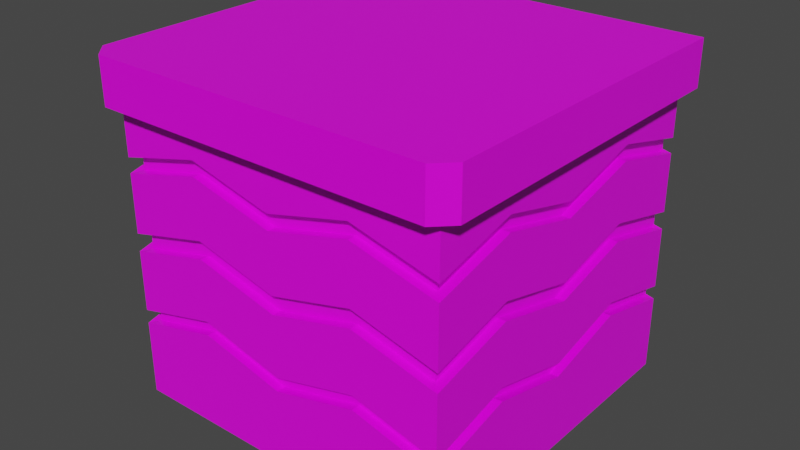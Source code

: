 # Source: grass_tile2.blend  (saved by Blender 4.2.66; exported with 4.5.12 LTS)
import bpy
from mathutils import Matrix  # noqa: F401  (used for matrix-valued properties, if any)

bpy.ops.wm.read_factory_settings(use_empty=True)
scene = bpy.context.scene
scene.name = 'Scene'

# ---- collections
col_collection = bpy.data.collections.new('Collection'); scene.collection.children.link(col_collection)

# ---- images (referenced by path relative to the original .blend; pixels are not part of the script)
import os
ASSET_DIR = os.environ.get("B2B_ASSET_DIR", "")  # directory of the original .blend (textures are referenced by path, not embedded)
HERE = os.path.dirname(os.path.abspath(__file__))  # packed textures are extracted next to this script under _unpacked/

def load_image(name, relpath, width, height, colorspace="sRGB"):
    """Load a texture the original file referenced (path relative to the .blend, or extracted next to this script)."""
    p = next((c for c in (os.path.join(HERE, relpath), os.path.join(ASSET_DIR, relpath)) if relpath and os.path.exists(c)), "")
    if p:
        img = bpy.data.images.load(p, check_existing=True)
        img.name = name
    else:  # same state as the original file: an image datablock whose file is absent (Cycles renders it pink)
        img = bpy.data.images.new(name, width, height)
        img.source = "FILE"
        img.filepath = "//" + (relpath or name)
    img.colorspace_settings.name = colorspace
    return img
img_carry_vault_tex_png = load_image('carry_vault_tex.png', 'carry_vault_tex.png', 1024, 1024, 'sRGB')

# ---- materials (node trees are filled in below, after node groups)
mat_carry_vault_material = bpy.data.materials.new('carry_vault_material')
mat_carry_vault_material.alpha_threshold = 0.0
mat_carry_vault_material.use_transparent_shadow = False
mat_carry_vault_material.line_color = (0.0, 0.0, 0.0, 1.0)

# ---- material node trees
mat_carry_vault_material.use_nodes = True; mat_carry_vault_material.node_tree.nodes.clear()
_N = mat_carry_vault_material.node_tree.nodes; _L = mat_carry_vault_material.node_tree.links
n0 = _N.new('ShaderNodeOutputMaterial'); n0.name = 'Material Output'; n0.location = (300, 300)
n1 = _N.new('ShaderNodeBsdfPrincipled'); n1.name = 'Principled BSDF'; n1.location = (10, 300)
n1.distribution = 'GGX'
n1.subsurface_method = 'RANDOM_WALK_SKIN'
n1.inputs[2].default_value = 0.4
n1.inputs[3].default_value = 1.45
n1.inputs[27].default_value = (0.0, 0.0, 0.0, 1.0)
n1.inputs[28].default_value = 1.0
n2 = _N.new('ShaderNodeTexImage'); n2.name = '画像テクスチャ'; n2.location = (-280, 280)
n2.image = img_carry_vault_tex_png
_L.new(n1.outputs[0], n0.inputs[0])
_L.new(n2.outputs[0], n1.inputs[0])
n0.is_active_output = True

# ---- world
world_world = bpy.data.worlds.new('World'); scene.world = world_world
world_world.use_nodes = True; world_world.node_tree.nodes.clear()
_N = world_world.node_tree.nodes; _L = world_world.node_tree.links
n0 = _N.new('ShaderNodeOutputWorld'); n0.name = 'World Output'; n0.location = (300, 300)
n1 = _N.new('ShaderNodeBackground'); n1.name = 'Background'; n1.location = (10, 300)
n1.inputs[0].default_value = (0.05088, 0.05088, 0.05088, 1.0)
_L.new(n1.outputs[0], n0.inputs[0])
n0.is_active_output = True
world_world.color = (0.05088, 0.05088, 0.05088)
world_world.use_sun_shadow = False
world_world.sun_shadow_jitter_overblur = 0.0

# ---- meshes
me_cube = bpy.data.meshes.new('Cube')
me_cube.from_pydata([(-3.515e-07, 0.5, -1.0), (-3.515e-07, 0.5, -0.1339), (-3.515e-07, 0.5, -0.3288), (-3.515e-07, 0.5, -0.555), (-3.515e-07, 0.5, -0.7775), (-3.515e-07, 0.5, -0.2839), (-3.515e-07, 0.5, -0.5023), (-3.515e-07, 0.5, -0.7365), (-0.5, 0.5, -1.0), (-0.5, 0.5, -0.1339), (-0.55, 0.5, 0.0), (-0.55, 0.5, -0.1339), (-0.5, 0.5, -0.3288), (-0.5, 0.5, -0.555), (-0.5, 0.5, -0.7775), (-0.25, 0.5, -1.0), (-0.25, 0.5, -0.1339), (-0.25, 0.5, -0.2662), (-0.25, 0.5, -0.4925), (-0.25, 0.5, -0.715), (-0.5, -4.025e-07, -1.0), (-0.5, 0.25, -1.0), (-0.5, 0.25, -0.1339), (-0.5, -4.025e-07, -0.1339), (-0.5, 0.25, -0.2662), (-0.5, -4.025e-07, -0.3288), (-0.5, 0.25, -0.4925), (-0.5, -4.025e-07, -0.555), (-0.5, 0.25, -0.715), (-0.5, -4.025e-07, -0.7775), (-0.5, 0.5, -0.2839), (-0.25, 0.5, -0.2214), (-0.5, 0.25, -0.2214), (-0.5, -4.025e-07, -0.2839), (-0.5, 0.5, -0.5023), (-0.25, 0.5, -0.4398), (-0.5, 0.25, -0.4398), (-0.5, -4.025e-07, -0.5023), (-0.5, 0.5, -0.7365), (-0.25, 0.5, -0.674), (-0.5, 0.25, -0.674), (-0.5, -4.025e-07, -0.7365), (-0.4746, 0.4748, -0.2777), (-0.4746, 0.4737, -0.3218), (-0.4746, 0.4748, -0.4954), (-0.4746, 0.4748, -0.5486), (-0.4746, 0.4742, -0.7294), (-0.4746, 0.4755, -0.7704), (-0.4746, 0.25, -0.2662), (-0.4746, -4.025e-07, -0.3288), (-0.4746, 0.25, -0.4925), (-0.4746, -4.025e-07, -0.555), (-0.4746, 0.25, -0.715), (-0.4746, -4.025e-07, -0.7775), (-0.4746, 0.25, -0.674), (-0.4746, -4.025e-07, -0.7365), (-0.4746, 0.25, -0.4398), (-0.4746, -4.025e-07, -0.5023), (-0.4746, 0.25, -0.2214), (-0.4746, -4.025e-07, -0.2839), (-3.515e-07, -0.5, -1.0), (-3.515e-07, -0.5, -0.1339), (-3.515e-07, -0.5, -0.3288), (-3.515e-07, -0.5, -0.555), (-3.515e-07, -0.5, -0.7775), (-3.515e-07, -0.5, -0.2839), (-3.515e-07, -0.5, -0.5023), (-3.515e-07, -0.5, -0.7365), (-3.515e-07, -0.4746, -0.3288), (-3.515e-07, -0.4746, -0.2839), (-3.515e-07, -0.4746, -0.555), (-3.515e-07, -0.4746, -0.7775), (-3.515e-07, -0.4746, -0.7365), (-3.515e-07, -0.4746, -0.5023), (-0.5, -0.5, -1.0), (-0.5, -0.5, -0.1339), (-0.5, -0.55, 0.0), (-0.5, -0.55, -0.1339), (-0.55, -0.5, 0.0), (-0.55, -0.5, -0.1339), (-0.5, -0.5, -0.3288), (-0.5, -0.5, -0.555), (-0.5, -0.5, -0.7775), (-0.25, -0.5, -1.0), (-0.25, -0.5, -0.1339), (-0.25, -0.5, -0.2662), (-0.25, -0.5, -0.4925), (-0.25, -0.5, -0.715), (-0.5, -0.25, -1.0), (-0.5, -0.25, -0.1339), (-0.5, -0.25, -0.2662), (-0.5, -0.25, -0.4925), (-0.5, -0.25, -0.715), (-0.5, -0.5, -0.2839), (-0.25, -0.5, -0.2214), (-0.5, -0.25, -0.2214), (-0.5, -0.5, -0.5023), (-0.25, -0.5, -0.4398), (-0.5, -0.25, -0.4398), (-0.5, -0.5, -0.7365), (-0.25, -0.5, -0.674), (-0.5, -0.25, -0.674), (-0.25, -0.4746, -0.2662), (-0.25, -0.4746, -0.2214), (-0.25, -0.4746, -0.4925), (-0.25, -0.4746, -0.715), (-0.25, -0.4746, -0.674), (-0.25, -0.4746, -0.4398), (-0.4746, -0.4748, -0.2777), (-0.4746, -0.4737, -0.3218), (-0.4746, -0.4748, -0.4954), (-0.4746, -0.4748, -0.5486), (-0.4746, -0.4742, -0.7294), (-0.4746, -0.4755, -0.7704), (-0.4746, -0.25, -0.2662), (-0.4746, -0.25, -0.4925), (-0.4746, -0.25, -0.715), (-0.4746, -0.25, -0.674), (-0.4746, -0.25, -0.4398), (-0.4746, -0.25, -0.2214), (-0.4741, 0.5, -0.3223), (-0.4741, 0.5, -0.5485), (-0.4741, 0.5, -0.771), (-0.4741, 0.5, -0.2775), (-0.4741, 0.5, -0.4959), (-0.4741, 0.5, -0.73), (0.5, 0.5, -1.0), (0.5, 0.5, -0.1339), (0.55, 0.5, 0.0), (0.55, 0.5, -0.1339), (0.5, 0.5, -0.3288), (0.5, 0.5, -0.555), (0.5, 0.5, -0.7775), (0.25, 0.5, -1.0), (0.25, 0.5, -0.1339), (0.25, 0.5, -0.2662), (0.25, 0.5, -0.4925), (0.25, 0.5, -0.715), (0.5, -4.025e-07, -1.0), (0.5, 0.25, -1.0), (0.5, 0.25, -0.1339), (0.5, -4.025e-07, -0.1339), (0.5, 0.25, -0.2662), (0.5, -4.025e-07, -0.3288), (0.5, 0.25, -0.4925), (0.5, -4.025e-07, -0.555), (0.5, 0.25, -0.715), (0.5, -4.025e-07, -0.7775), (0.5, 0.5, -0.2839), (0.25, 0.5, -0.2214), (0.5, 0.25, -0.2214), (0.5, -4.025e-07, -0.2839), (0.5, 0.5, -0.5023), (0.25, 0.5, -0.4398), (0.5, 0.25, -0.4398), (0.5, -4.025e-07, -0.5023), (0.5, 0.5, -0.7365), (0.25, 0.5, -0.674), (0.5, 0.25, -0.674), (0.5, -4.025e-07, -0.7365), (0.4746, 0.4748, -0.2777), (0.4746, 0.4737, -0.3218), (0.4746, 0.4748, -0.4954), (0.4746, 0.4748, -0.5486), (0.4746, 0.4742, -0.7294), (0.4746, 0.4755, -0.7704), (0.4746, 0.25, -0.2662), (0.4746, -4.025e-07, -0.3288), (0.4746, 0.25, -0.4925), (0.4746, -4.025e-07, -0.555), (0.4746, 0.25, -0.715), (0.4746, -4.025e-07, -0.7775), (0.4746, 0.25, -0.674), (0.4746, -4.025e-07, -0.7365), (0.4746, 0.25, -0.4398), (0.4746, -4.025e-07, -0.5023), (0.4746, 0.25, -0.2214), (0.4746, -4.025e-07, -0.2839), (0.5, -0.5, -1.0), (0.5, -0.5, -0.1339), (0.5, -0.55, 0.0), (0.5, -0.55, -0.1339), (0.55, -0.5, 0.0), (0.55, -0.5, -0.1339), (0.5, -0.5, -0.3288), (0.5, -0.5, -0.555), (0.5, -0.5, -0.7775), (0.25, -0.5, -1.0), (0.25, -0.5, -0.1339), (0.25, -0.5, -0.2662), (0.25, -0.5, -0.4925), (0.25, -0.5, -0.715), (0.5, -0.25, -1.0), (0.5, -0.25, -0.1339), (0.5, -0.25, -0.2662), (0.5, -0.25, -0.4925), (0.5, -0.25, -0.715), (0.5, -0.5, -0.2839), (0.25, -0.5, -0.2214), (0.5, -0.25, -0.2214), (0.5, -0.5, -0.5023), (0.25, -0.5, -0.4398), (0.5, -0.25, -0.4398), (0.5, -0.5, -0.7365), (0.25, -0.5, -0.674), (0.5, -0.25, -0.674), (0.25, -0.4746, -0.2662), (0.25, -0.4746, -0.2214), (0.25, -0.4746, -0.4925), (0.25, -0.4746, -0.715), (0.25, -0.4746, -0.674), (0.25, -0.4746, -0.4398), (0.4746, -0.4748, -0.2777), (0.4746, -0.4737, -0.3218), (0.4746, -0.4748, -0.4954), (0.4746, -0.4748, -0.5486), (0.4746, -0.4742, -0.7294), (0.4746, -0.4755, -0.7704), (0.4746, -0.25, -0.2662), (0.4746, -0.25, -0.4925), (0.4746, -0.25, -0.715), (0.4746, -0.25, -0.674), (0.4746, -0.25, -0.4398), (0.4746, -0.25, -0.2214), (0.4741, 0.5, -0.1339), (0.4741, 0.5, -0.3223), (0.4741, 0.5, -0.5485), (0.4741, 0.5, -0.771), (0.4741, 0.5, -1.0), (0.4741, 0.5, -0.2775), (0.4741, 0.5, -0.4959), (0.4741, 0.5, -0.73)], [], [(77, 76, 78, 79), (31, 123, 30, 9, 16), (35, 124, 34, 12, 120, 17), (39, 125, 38, 13, 121, 18), (0, 15, 19, 4), (7, 39, 18, 3), (6, 35, 17, 2), (5, 31, 16, 1), (8, 21, 28, 14), (21, 20, 29, 28), (38, 40, 26, 13), (40, 41, 27, 26), (34, 36, 24, 12), (36, 37, 25, 24), (30, 32, 22, 9), (32, 33, 23, 22), (17, 31, 5, 2), (38, 46, 54, 40), (26, 50, 45, 13), (36, 56, 57, 37), (48, 49, 59, 58), (43, 48, 58, 42), (50, 51, 57, 56), (45, 50, 56, 44), (52, 53, 55, 54), (47, 52, 54, 46), (34, 44, 56, 36), (27, 51, 50, 26), (28, 52, 47, 14), (32, 58, 59, 33), (29, 53, 52, 28), (30, 42, 58, 32), (24, 48, 43, 12), (25, 49, 48, 24), (40, 54, 55, 41), (75, 179, 181, 77), (203, 204, 210, 216), (77, 181, 180, 76), (75, 77, 79), (94, 84, 75, 93), (97, 85, 80, 96), (100, 86, 81, 99), (60, 64, 87, 83), (67, 63, 86, 100), (66, 62, 85, 97), (65, 61, 84, 94), (74, 82, 92, 88), (88, 92, 29, 20), (99, 81, 91, 101), (101, 91, 27, 41), (96, 80, 90, 98), (98, 90, 25, 37), (11, 10, 128, 129), (93, 75, 89, 95), (95, 89, 23, 33), (83, 87, 82, 74), (65, 94, 103, 69), (99, 101, 117, 112), (91, 81, 111, 115), (98, 37, 57, 118), (66, 97, 107, 73), (67, 100, 106, 72), (113, 82, 87, 105), (87, 64, 71, 105), (68, 69, 103, 102), (104, 107, 110, 111), (102, 103, 108, 109), (80, 85, 102, 109), (85, 62, 68, 102), (70, 73, 107, 104), (94, 93, 108, 103), (71, 72, 106, 105), (81, 86, 104, 111), (112, 113, 105, 106), (86, 63, 70, 104), (114, 119, 59, 49), (109, 108, 119, 114), (115, 118, 57, 51), (111, 110, 118, 115), (116, 117, 55, 53), (113, 112, 117, 116), (96, 98, 118, 110), (27, 91, 115, 51), (92, 82, 113, 116), (95, 33, 59, 119), (29, 92, 116, 53), (93, 95, 119, 108), (90, 80, 109, 114), (25, 90, 114, 49), (101, 41, 55, 117), (96, 110, 107, 97), (18, 35, 6, 3), (19, 39, 7, 4), (120, 123, 31, 17), (121, 124, 35, 18), (122, 125, 39, 19), (12, 43, 120), (30, 123, 42), (43, 42, 123, 120), (34, 124, 44), (13, 45, 121), (45, 44, 124, 121), (14, 47, 122), (38, 125, 46), (47, 46, 125, 122), (181, 183, 182, 180), (229, 224, 127, 148), (230, 225, 130, 152), (231, 226, 131, 156), (228, 227, 132, 126), (0, 4, 137, 133), (7, 3, 136, 157), (6, 2, 135, 153), (5, 1, 134, 149), (126, 132, 146, 139), (139, 146, 147, 138), (156, 131, 144, 158), (158, 144, 145, 159), (152, 130, 142, 154), (154, 142, 143, 155), (148, 127, 140, 150), (150, 140, 141, 151), (135, 2, 5, 149), (156, 158, 172, 164), (144, 131, 163, 168), (154, 155, 175, 174), (166, 176, 177, 167), (161, 160, 176, 166), (168, 174, 175, 169), (163, 162, 174, 168), (170, 172, 173, 171), (165, 164, 172, 170), (152, 154, 174, 162), (145, 144, 168, 169), (146, 132, 165, 170), (150, 151, 177, 176), (147, 146, 170, 171), (148, 150, 176, 160), (142, 130, 161, 166), (143, 142, 166, 167), (158, 159, 173, 172), (15, 8, 14, 122, 19), (11, 9, 75, 79), (129, 183, 179, 127), (179, 183, 181), (198, 197, 179, 188), (201, 200, 184, 189), (204, 203, 185, 190), (60, 187, 191, 64), (67, 204, 190, 63), (66, 201, 189, 62), (65, 198, 188, 61), (178, 192, 196, 186), (192, 138, 147, 196), (203, 205, 195, 185), (205, 159, 145, 195), (200, 202, 194, 184), (202, 155, 143, 194), (11, 79, 78, 10), (197, 199, 193, 179), (199, 151, 141, 193), (78, 182, 128, 10), (187, 178, 186, 191), (65, 69, 207, 198), (203, 216, 221, 205), (195, 219, 215, 185), (202, 222, 175, 155), (66, 73, 211, 201), (67, 72, 210, 204), (217, 209, 191, 186), (191, 209, 71, 64), (68, 206, 207, 69), (208, 215, 214, 211), (206, 213, 212, 207), (184, 213, 206, 189), (189, 206, 68, 62), (70, 208, 211, 73), (198, 207, 212, 197), (71, 209, 210, 72), (185, 215, 208, 190), (216, 210, 209, 217), (190, 208, 70, 63), (218, 167, 177, 223), (213, 218, 223, 212), (219, 169, 175, 222), (215, 219, 222, 214), (220, 171, 173, 221), (217, 220, 221, 216), (200, 214, 222, 202), (145, 169, 219, 195), (196, 220, 217, 186), (199, 223, 177, 151), (147, 171, 220, 196), (197, 212, 223, 199), (194, 218, 213, 184), (143, 167, 218, 194), (205, 221, 173, 159), (200, 201, 211, 214), (180, 182, 78, 76), (136, 3, 6, 153), (137, 4, 7, 157), (225, 135, 149, 229), (226, 136, 153, 230), (227, 137, 157, 231), (130, 225, 161), (148, 160, 229), (161, 225, 229, 160), (15, 0, 133, 228, 126, 139, 138, 192, 178, 187, 60, 83, 74, 88, 20, 21, 8), (133, 137, 227, 228), (157, 136, 226, 231), (153, 135, 225, 230), (149, 134, 224, 229), (152, 162, 230), (131, 226, 163), (163, 226, 230, 162), (132, 227, 165), (156, 164, 231), (165, 227, 231, 164), (129, 128, 182, 183), (99, 112, 106, 100)])
_uv = me_cube.uv_layers.new(name='UVMap')
_uv.uv.foreach_set('vector', [0.3083, 0.9623, 0.2715, 0.9758, 0.2722, 0.9763, 0.3091, 0.9631, 0.2678, 0.8942, 0.2675, 0.8926, 0.2676, 0.8923, 0.2684, 0.8927, 0.2684, 0.8942, 0.3012, 0.9075, 0.3005, 0.9091, 0.3004, 0.9093, 0.2998, 0.9084, 0.2998, 0.9083, 0.3001, 0.907, 0.2912, 0.8956, 0.2914, 0.8974, 0.2914, 0.8976, 0.2902, 0.8972, 0.2902, 0.897, 0.2899, 0.8957, 0.2966, 0.8977, 0.2983, 0.8975, 0.2989, 0.8995, 0.2967, 0.8994, 0.2912, 0.8936, 0.2912, 0.8956, 0.2899, 0.8957, 0.2899, 0.894, 0.302, 0.9058, 0.3012, 0.9075, 0.3001, 0.907, 0.3008, 0.9056, 0.2677, 0.896, 0.2678, 0.8942, 0.2684, 0.8942, 0.2687, 0.8958, 0.2996, 0.8971, 0.2997, 0.8959, 0.3017, 0.8963, 0.3005, 0.8982, 0.2997, 0.8959, 0.2997, 0.8942, 0.3015, 0.8941, 0.3017, 0.8963, 0.2914, 0.8976, 0.2897, 0.8989, 0.289, 0.8978, 0.2902, 0.8972, 0.2897, 0.8989, 0.288, 0.9001, 0.2875, 0.8987, 0.289, 0.8978, 0.3004, 0.9093, 0.2984, 0.9094, 0.2984, 0.9081, 0.2998, 0.9084, 0.2984, 0.9094, 0.2963, 0.9095, 0.2966, 0.9081, 0.2984, 0.9081, 0.2676, 0.8923, 0.2694, 0.8917, 0.2696, 0.8923, 0.2684, 0.8927, 0.2694, 0.8917, 0.271, 0.8908, 0.2713, 0.8919, 0.2696, 0.8923, 0.298, 0.8356, 0.2982, 0.8358, 0.2965, 0.8372, 0.2962, 0.837, 0.2768, 0.84, 0.2768, 0.8401, 0.2754, 0.8398, 0.2755, 0.8396, 0.2878, 0.8373, 0.2877, 0.8375, 0.2863, 0.8376, 0.2861, 0.8375, 0.2876, 0.8379, 0.2876, 0.8378, 0.2892, 0.8387, 0.2891, 0.8389, 0.2979, 0.8328, 0.2966, 0.8314, 0.2968, 0.8311, 0.2982, 0.8326, 0.2983, 0.8342, 0.2979, 0.8328, 0.2982, 0.8326, 0.2985, 0.8342, 0.2877, 0.8375, 0.2894, 0.8384, 0.2892, 0.8387, 0.2876, 0.8378, 0.2863, 0.8376, 0.2877, 0.8375, 0.2876, 0.8378, 0.2865, 0.8379, 0.2753, 0.84, 0.2736, 0.8388, 0.2738, 0.8386, 0.2754, 0.8398, 0.2769, 0.8404, 0.2753, 0.84, 0.2754, 0.8398, 0.2768, 0.8401, 0.2865, 0.838, 0.2865, 0.8379, 0.2876, 0.8378, 0.2876, 0.8379, 0.2895, 0.8383, 0.2894, 0.8384, 0.2877, 0.8375, 0.2878, 0.8373, 0.2752, 0.8402, 0.2753, 0.84, 0.2769, 0.8404, 0.2771, 0.8406, 0.2983, 0.8326, 0.2982, 0.8326, 0.2968, 0.8311, 0.297, 0.831, 0.2735, 0.839, 0.2736, 0.8388, 0.2753, 0.84, 0.2752, 0.8402, 0.2987, 0.8344, 0.2985, 0.8342, 0.2982, 0.8326, 0.2983, 0.8326, 0.2977, 0.8329, 0.2979, 0.8328, 0.2983, 0.8342, 0.2982, 0.8342, 0.2964, 0.8315, 0.2966, 0.8314, 0.2979, 0.8328, 0.2977, 0.8329, 0.2755, 0.8396, 0.2754, 0.8398, 0.2738, 0.8386, 0.274, 0.8385, 0.3083, 0.9631, 0.2919, 0.9631, 0.2919, 0.9623, 0.3083, 0.9623, 0.2776, 0.8321, 0.2756, 0.8328, 0.2755, 0.8327, 0.2775, 0.8318, 0.3083, 0.9623, 0.2919, 0.9623, 0.2719, 0.96, 0.2715, 0.9758, 0.3083, 0.9631, 0.3083, 0.9623, 0.3091, 0.9631, 0.2756, 0.8933, 0.2749, 0.8935, 0.2742, 0.8918, 0.275, 0.8909, 0.2925, 0.9061, 0.2936, 0.9061, 0.2936, 0.9074, 0.2926, 0.908, 0.2827, 0.8984, 0.2839, 0.8977, 0.2844, 0.8992, 0.2837, 0.9002, 0.2963, 0.8911, 0.2962, 0.8893, 0.2983, 0.8891, 0.2979, 0.8911, 0.2816, 0.8966, 0.283, 0.8962, 0.2839, 0.8977, 0.2827, 0.8984, 0.2923, 0.9043, 0.2936, 0.9044, 0.2936, 0.9061, 0.2925, 0.9061, 0.2764, 0.8954, 0.2752, 0.8955, 0.2749, 0.8935, 0.2756, 0.8933, 0.2993, 0.8913, 0.3001, 0.8902, 0.3015, 0.8919, 0.2995, 0.8926, 0.2995, 0.8926, 0.3015, 0.8919, 0.3015, 0.8941, 0.2997, 0.8942, 0.2837, 0.9002, 0.2844, 0.8992, 0.2858, 0.8988, 0.2859, 0.9002, 0.2859, 0.9002, 0.2858, 0.8988, 0.2875, 0.8987, 0.288, 0.9001, 0.2926, 0.908, 0.2936, 0.9074, 0.2949, 0.9075, 0.2945, 0.9087, 0.2945, 0.9087, 0.2949, 0.9075, 0.2966, 0.9081, 0.2963, 0.9095, 0.289, 0.9773, 0.287, 0.9763, 0.286, 0.9577, 0.2875, 0.9567, 0.275, 0.8909, 0.2742, 0.8918, 0.2729, 0.8916, 0.2729, 0.8909, 0.2729, 0.8909, 0.2729, 0.8916, 0.2713, 0.8919, 0.271, 0.8908, 0.2979, 0.8911, 0.2983, 0.8891, 0.3001, 0.8902, 0.2993, 0.8913, 0.2904, 0.8325, 0.2916, 0.8308, 0.2917, 0.8309, 0.2905, 0.8326, 0.2724, 0.836, 0.2726, 0.8373, 0.2725, 0.8373, 0.2722, 0.836, 0.2911, 0.8396, 0.2923, 0.8414, 0.2921, 0.8414, 0.2909, 0.8398, 0.2906, 0.8401, 0.2891, 0.8389, 0.2892, 0.8387, 0.2907, 0.84, 0.2908, 0.8443, 0.2914, 0.843, 0.2916, 0.843, 0.291, 0.8444, 0.274, 0.8339, 0.2729, 0.8348, 0.2728, 0.8348, 0.2739, 0.8337, 0.2719, 0.8359, 0.2717, 0.8359, 0.2725, 0.8345, 0.2726, 0.8346, 0.2725, 0.8345, 0.2736, 0.8334, 0.2737, 0.8335, 0.2726, 0.8346, 0.2907, 0.8328, 0.2905, 0.8326, 0.2917, 0.8309, 0.292, 0.8312, 0.2919, 0.8431, 0.2916, 0.843, 0.2916, 0.8415, 0.2921, 0.8414, 0.292, 0.8312, 0.2917, 0.8309, 0.2935, 0.8295, 0.2937, 0.8299, 0.2938, 0.8301, 0.2921, 0.8313, 0.292, 0.8312, 0.2937, 0.8299, 0.2921, 0.8313, 0.2909, 0.8329, 0.2907, 0.8328, 0.292, 0.8312, 0.2913, 0.8446, 0.291, 0.8444, 0.2916, 0.843, 0.2919, 0.8431, 0.2916, 0.8308, 0.2933, 0.8292, 0.2935, 0.8295, 0.2917, 0.8309, 0.2737, 0.8335, 0.2739, 0.8337, 0.2728, 0.8348, 0.2726, 0.8346, 0.2923, 0.8414, 0.292, 0.8431, 0.2919, 0.8431, 0.2921, 0.8414, 0.2722, 0.836, 0.2719, 0.8359, 0.2726, 0.8346, 0.2728, 0.8348, 0.292, 0.8431, 0.2914, 0.8447, 0.2913, 0.8446, 0.2919, 0.8431, 0.2953, 0.8301, 0.2954, 0.8298, 0.2968, 0.8311, 0.2966, 0.8314, 0.2937, 0.8299, 0.2935, 0.8295, 0.2954, 0.8298, 0.2953, 0.8301, 0.2909, 0.8398, 0.2907, 0.84, 0.2892, 0.8387, 0.2894, 0.8384, 0.2921, 0.8414, 0.2916, 0.8415, 0.2907, 0.84, 0.2909, 0.8398, 0.2723, 0.8375, 0.2725, 0.8373, 0.2738, 0.8386, 0.2736, 0.8388, 0.2719, 0.8359, 0.2722, 0.836, 0.2725, 0.8373, 0.2723, 0.8375, 0.2914, 0.8416, 0.2906, 0.8401, 0.2907, 0.84, 0.2916, 0.8415, 0.2895, 0.8383, 0.2911, 0.8396, 0.2909, 0.8398, 0.2894, 0.8384, 0.2722, 0.8376, 0.2717, 0.8359, 0.2719, 0.8359, 0.2723, 0.8375, 0.2955, 0.8296, 0.297, 0.831, 0.2968, 0.8311, 0.2954, 0.8298, 0.2735, 0.839, 0.2722, 0.8376, 0.2723, 0.8375, 0.2736, 0.8388, 0.2933, 0.8292, 0.2955, 0.8296, 0.2954, 0.8298, 0.2935, 0.8295, 0.2952, 0.8302, 0.2938, 0.8301, 0.2937, 0.8299, 0.2953, 0.8301, 0.2964, 0.8315, 0.2952, 0.8302, 0.2953, 0.8301, 0.2966, 0.8314, 0.2726, 0.8373, 0.274, 0.8385, 0.2738, 0.8386, 0.2725, 0.8373, 0.2914, 0.8416, 0.2916, 0.8415, 0.2916, 0.843, 0.2914, 0.843, 0.2848, 0.8388, 0.2851, 0.839, 0.2839, 0.8405, 0.2835, 0.8403, 0.2788, 0.84, 0.2787, 0.8397, 0.2805, 0.8389, 0.2807, 0.8392, 0.2981, 0.8344, 0.2985, 0.8344, 0.2982, 0.8358, 0.298, 0.8356, 0.2861, 0.8377, 0.2863, 0.8381, 0.2851, 0.839, 0.2848, 0.8388, 0.2771, 0.8404, 0.2771, 0.84, 0.2787, 0.8397, 0.2788, 0.84, 0.2982, 0.8342, 0.2983, 0.8342, 0.2981, 0.8344, 0.2987, 0.8344, 0.2985, 0.8344, 0.2985, 0.8342, 0.2983, 0.8342, 0.2985, 0.8342, 0.2985, 0.8344, 0.2981, 0.8344, 0.2865, 0.838, 0.2863, 0.8381, 0.2865, 0.8379, 0.2861, 0.8375, 0.2863, 0.8376, 0.2861, 0.8377, 0.2863, 0.8376, 0.2865, 0.8379, 0.2863, 0.8381, 0.2861, 0.8377, 0.2771, 0.8406, 0.2769, 0.8404, 0.2771, 0.8404, 0.2768, 0.84, 0.2771, 0.84, 0.2768, 0.8401, 0.2769, 0.8404, 0.2768, 0.8401, 0.2771, 0.84, 0.2771, 0.8404, 0.2919, 0.9623, 0.291, 0.9631, 0.2726, 0.959, 0.2719, 0.96, 0.2687, 0.8996, 0.2695, 0.8988, 0.2696, 0.8989, 0.2689, 0.8998, 0.302, 0.902, 0.3008, 0.9025, 0.3009, 0.9023, 0.302, 0.9018, 0.2894, 0.8903, 0.2886, 0.8912, 0.2885, 0.8911, 0.2892, 0.8902, 0.2937, 0.8975, 0.2929, 0.8987, 0.2928, 0.8986, 0.2936, 0.8974, 0.2966, 0.8977, 0.2967, 0.8994, 0.2945, 0.8997, 0.2949, 0.8977, 0.2912, 0.8936, 0.2899, 0.894, 0.289, 0.8925, 0.2901, 0.8919, 0.302, 0.9058, 0.3008, 0.9056, 0.3007, 0.9039, 0.3019, 0.9039, 0.2677, 0.896, 0.2687, 0.8958, 0.2691, 0.8975, 0.2685, 0.8976, 0.2936, 0.8974, 0.2928, 0.8986, 0.2914, 0.8969, 0.2933, 0.8962, 0.2933, 0.8962, 0.2914, 0.8969, 0.2914, 0.8946, 0.2932, 0.8945, 0.2892, 0.8902, 0.2885, 0.8911, 0.2871, 0.8911, 0.2872, 0.8898, 0.2872, 0.8898, 0.2871, 0.8911, 0.2854, 0.8912, 0.285, 0.8897, 0.302, 0.9018, 0.3009, 0.9023, 0.2995, 0.9018, 0.3001, 0.9005, 0.3001, 0.9005, 0.2995, 0.9018, 0.2978, 0.901, 0.2981, 0.8995, 0.2689, 0.8998, 0.2696, 0.8989, 0.2715, 0.8991, 0.2714, 0.8998, 0.2714, 0.8998, 0.2715, 0.8991, 0.2731, 0.8992, 0.2731, 0.8999, 0.2954, 0.8391, 0.2962, 0.837, 0.2965, 0.8372, 0.2956, 0.8393, 0.2824, 0.836, 0.2822, 0.8351, 0.2824, 0.835, 0.2825, 0.836, 0.2835, 0.8455, 0.2828, 0.8438, 0.2831, 0.8439, 0.2837, 0.8454, 0.2841, 0.8451, 0.2855, 0.8463, 0.2854, 0.8465, 0.284, 0.8452, 0.293, 0.8398, 0.2929, 0.84, 0.2914, 0.8388, 0.2917, 0.8386, 0.2941, 0.8398, 0.2942, 0.84, 0.2929, 0.84, 0.293, 0.8398, 0.2837, 0.8454, 0.284, 0.8452, 0.2854, 0.8465, 0.2851, 0.8468, 0.2831, 0.8439, 0.2834, 0.8439, 0.284, 0.8452, 0.2837, 0.8454, 0.2826, 0.8349, 0.2824, 0.835, 0.2811, 0.8337, 0.2813, 0.8334, 0.2827, 0.8361, 0.2825, 0.836, 0.2824, 0.835, 0.2826, 0.8349, 0.2835, 0.8439, 0.2841, 0.8451, 0.284, 0.8452, 0.2834, 0.8439, 0.285, 0.847, 0.2835, 0.8455, 0.2837, 0.8454, 0.2851, 0.8468, 0.2827, 0.8348, 0.2828, 0.8363, 0.2827, 0.8361, 0.2826, 0.8349, 0.2928, 0.8402, 0.2913, 0.839, 0.2914, 0.8388, 0.2929, 0.84, 0.2814, 0.8333, 0.2827, 0.8348, 0.2826, 0.8349, 0.2813, 0.8334, 0.2944, 0.8401, 0.2928, 0.8402, 0.2929, 0.84, 0.2942, 0.84, 0.2931, 0.8397, 0.2941, 0.8397, 0.2941, 0.8398, 0.293, 0.8398, 0.2918, 0.8385, 0.2931, 0.8397, 0.293, 0.8398, 0.2917, 0.8386, 0.2822, 0.8351, 0.2809, 0.8338, 0.2811, 0.8337, 0.2824, 0.835, 0.2983, 0.8975, 0.2996, 0.8971, 0.3005, 0.8982, 0.3004, 0.8983, 0.2989, 0.8995, 0.289, 0.9773, 0.2894, 0.9764, 0.3083, 0.9631, 0.3091, 0.9631, 0.2875, 0.9567, 0.291, 0.9631, 0.2919, 0.9631, 0.288, 0.9574, 0.2919, 0.9631, 0.291, 0.9631, 0.2919, 0.9623, 0.2759, 0.8976, 0.2756, 0.8998, 0.2748, 0.8992, 0.2752, 0.8975, 0.2928, 0.9025, 0.2934, 0.9002, 0.2944, 0.9012, 0.294, 0.9028, 0.2816, 0.8945, 0.2814, 0.8924, 0.2826, 0.8928, 0.283, 0.8944, 0.2963, 0.8911, 0.2946, 0.8912, 0.294, 0.8893, 0.2962, 0.8893, 0.2816, 0.8966, 0.2816, 0.8945, 0.283, 0.8944, 0.283, 0.8962, 0.2923, 0.9043, 0.2928, 0.9025, 0.294, 0.9028, 0.2936, 0.9044, 0.2764, 0.8954, 0.2759, 0.8976, 0.2752, 0.8975, 0.2752, 0.8955, 0.2933, 0.8916, 0.2932, 0.8929, 0.2911, 0.8924, 0.2924, 0.8906, 0.2932, 0.8929, 0.2932, 0.8945, 0.2914, 0.8946, 0.2911, 0.8924, 0.2814, 0.8924, 0.2831, 0.8909, 0.284, 0.8921, 0.2826, 0.8928, 0.2831, 0.8909, 0.285, 0.8897, 0.2854, 0.8912, 0.284, 0.8921, 0.2934, 0.9002, 0.2958, 0.8997, 0.296, 0.9012, 0.2944, 0.9012, 0.2958, 0.8997, 0.2981, 0.8995, 0.2978, 0.901, 0.296, 0.9012, 0.289, 0.9773, 0.3091, 0.9631, 0.2722, 0.9763, 0.287, 0.9763, 0.2756, 0.8998, 0.2741, 0.8996, 0.2741, 0.8992, 0.2748, 0.8992, 0.2741, 0.8996, 0.2731, 0.8999, 0.2731, 0.8992, 0.2741, 0.8992, 0.2722, 0.9763, 0.2726, 0.959, 0.286, 0.9577, 0.287, 0.9763, 0.2946, 0.8912, 0.2933, 0.8916, 0.2924, 0.8906, 0.294, 0.8893, 0.2904, 0.8325, 0.2905, 0.8326, 0.2896, 0.834, 0.2894, 0.8339, 0.2776, 0.8321, 0.2775, 0.8318, 0.2794, 0.8325, 0.2794, 0.8326, 0.2867, 0.8481, 0.2868, 0.8479, 0.2888, 0.8481, 0.289, 0.8484, 0.2869, 0.8474, 0.2869, 0.8476, 0.2854, 0.8465, 0.2855, 0.8463, 0.2908, 0.8443, 0.291, 0.8444, 0.2899, 0.8461, 0.2898, 0.846, 0.274, 0.8339, 0.2739, 0.8337, 0.2755, 0.8327, 0.2756, 0.8328, 0.2774, 0.8313, 0.2753, 0.8324, 0.2752, 0.8322, 0.2773, 0.831, 0.2752, 0.8322, 0.2753, 0.8324, 0.2737, 0.8335, 0.2736, 0.8334, 0.2907, 0.8328, 0.2898, 0.8341, 0.2896, 0.834, 0.2905, 0.8326, 0.2902, 0.8463, 0.2888, 0.8481, 0.2884, 0.8476, 0.2899, 0.8461, 0.2898, 0.8341, 0.2897, 0.8356, 0.2893, 0.8356, 0.2896, 0.834, 0.2899, 0.8355, 0.2897, 0.8356, 0.2898, 0.8341, 0.29, 0.8341, 0.29, 0.8341, 0.2898, 0.8341, 0.2907, 0.8328, 0.2909, 0.8329, 0.2913, 0.8446, 0.2902, 0.8463, 0.2899, 0.8461, 0.291, 0.8444, 0.2894, 0.8339, 0.2896, 0.834, 0.2893, 0.8356, 0.2891, 0.8355, 0.2737, 0.8335, 0.2753, 0.8324, 0.2755, 0.8327, 0.2739, 0.8337, 0.289, 0.8484, 0.2888, 0.8481, 0.2902, 0.8463, 0.2904, 0.8465, 0.2775, 0.8318, 0.2755, 0.8327, 0.2753, 0.8324, 0.2774, 0.8313, 0.2904, 0.8465, 0.2902, 0.8463, 0.2913, 0.8446, 0.2914, 0.8447, 0.2903, 0.8372, 0.2917, 0.8386, 0.2914, 0.8388, 0.2901, 0.8374, 0.2897, 0.8356, 0.2903, 0.8372, 0.2901, 0.8374, 0.2893, 0.8356, 0.2868, 0.8479, 0.2851, 0.8468, 0.2854, 0.8465, 0.2869, 0.8476, 0.2888, 0.8481, 0.2868, 0.8479, 0.2869, 0.8476, 0.2884, 0.8476, 0.2796, 0.8322, 0.2813, 0.8334, 0.2811, 0.8337, 0.2794, 0.8325, 0.2774, 0.8313, 0.2796, 0.8322, 0.2794, 0.8325, 0.2775, 0.8318, 0.2883, 0.8474, 0.2884, 0.8476, 0.2869, 0.8476, 0.2869, 0.8474, 0.285, 0.847, 0.2851, 0.8468, 0.2868, 0.8479, 0.2867, 0.8481, 0.2797, 0.832, 0.2796, 0.8322, 0.2774, 0.8313, 0.2773, 0.831, 0.2899, 0.8375, 0.2901, 0.8374, 0.2914, 0.8388, 0.2913, 0.839, 0.2814, 0.8333, 0.2813, 0.8334, 0.2796, 0.8322, 0.2797, 0.832, 0.2891, 0.8355, 0.2893, 0.8356, 0.2901, 0.8374, 0.2899, 0.8375, 0.2905, 0.8371, 0.2903, 0.8372, 0.2897, 0.8356, 0.2899, 0.8355, 0.2918, 0.8385, 0.2917, 0.8386, 0.2903, 0.8372, 0.2905, 0.8371, 0.2794, 0.8326, 0.2794, 0.8325, 0.2811, 0.8337, 0.2809, 0.8338, 0.2883, 0.8474, 0.2898, 0.846, 0.2899, 0.8461, 0.2884, 0.8476, 0.2719, 0.96, 0.2726, 0.959, 0.2722, 0.9763, 0.2715, 0.9758, 0.2833, 0.8423, 0.2835, 0.8403, 0.2839, 0.8405, 0.2836, 0.8424, 0.2818, 0.8375, 0.2807, 0.8392, 0.2805, 0.8389, 0.2816, 0.8374, 0.2942, 0.8396, 0.2954, 0.8391, 0.2956, 0.8393, 0.2943, 0.8399, 0.2831, 0.8437, 0.2833, 0.8423, 0.2836, 0.8424, 0.2835, 0.8437, 0.2826, 0.8363, 0.2818, 0.8375, 0.2816, 0.8374, 0.2823, 0.8362, 0.2941, 0.8397, 0.2942, 0.8396, 0.2941, 0.8398, 0.2944, 0.8401, 0.2942, 0.84, 0.2943, 0.8399, 0.2941, 0.8398, 0.2942, 0.8396, 0.2943, 0.8399, 0.2942, 0.84, 0.2983, 0.8975, 0.2966, 0.8977, 0.2949, 0.8977, 0.2937, 0.8975, 0.2936, 0.8974, 0.2933, 0.8962, 0.2932, 0.8945, 0.2932, 0.8929, 0.2933, 0.8916, 0.2946, 0.8912, 0.2963, 0.8911, 0.2979, 0.8911, 0.2993, 0.8913, 0.2995, 0.8926, 0.2997, 0.8942, 0.2997, 0.8959, 0.2996, 0.8971, 0.2949, 0.8977, 0.2945, 0.8997, 0.2929, 0.8987, 0.2937, 0.8975, 0.2901, 0.8919, 0.289, 0.8925, 0.2886, 0.8912, 0.2894, 0.8903, 0.3019, 0.9039, 0.3007, 0.9039, 0.3008, 0.9025, 0.302, 0.902, 0.2685, 0.8976, 0.2691, 0.8975, 0.2695, 0.8988, 0.2687, 0.8996, 0.2835, 0.8439, 0.2834, 0.8439, 0.2835, 0.8437, 0.2828, 0.8438, 0.2831, 0.8437, 0.2831, 0.8439, 0.2831, 0.8439, 0.2831, 0.8437, 0.2835, 0.8437, 0.2834, 0.8439, 0.2828, 0.8363, 0.2826, 0.8363, 0.2827, 0.8361, 0.2824, 0.836, 0.2825, 0.836, 0.2823, 0.8362, 0.2827, 0.8361, 0.2826, 0.8363, 0.2823, 0.8362, 0.2825, 0.836, 0.2875, 0.9567, 0.286, 0.9577, 0.2726, 0.959, 0.291, 0.9631, 0.2724, 0.836, 0.2722, 0.836, 0.2728, 0.8348, 0.2729, 0.8348])
me_cube.materials.append(mat_carry_vault_material)
me_cube.use_mirror_vertex_groups = False
me_cube.update()

# ---- objects
ob_mesh = bpy.data.objects.new('Mesh', me_cube)

# ---- transforms, parenting, visibility, modifiers, constraints
ob_mesh.location = (0.0, 0.0, 0.0)
ob_mesh.lock_rotations_4d = False
ob_mesh.empty_display_type = 'ARROWS'
ob_mesh.lineart.crease_threshold = 0.0

# ---- collection membership
col_collection.objects.link(ob_mesh)

# ---- scene / render settings (as saved in the file)
scene.frame_start = 1; scene.frame_end = 250; scene.frame_set(1)
scene.render.engine = 'BLENDER_EEVEE_NEXT'
scene.cycles.sampling_pattern = 'TABULATED_SOBOL'
scene.cycles.use_light_tree = False
scene.view_settings.view_transform = 'Filmic'
bpy.context.view_layer.update()

# ---- added for rendering (the .blend has no active camera and no usable light): camera, sun
cam_auto = bpy.data.cameras.new('AutoCamera')
cam_auto.lens = 50.0
cam_auto.sensor_width = 36.0
cam_auto.clip_end = 1000.0
ob_auto_camera = bpy.data.objects.new('AutoCamera', cam_auto)
scene.collection.objects.link(ob_auto_camera)
ob_auto_camera.location = (1.68393, -2.04572, 0.847147)
ob_auto_camera.rotation_euler = (1.09748, -7.21219e-08, 0.694738)
scene.camera = ob_auto_camera
light_auto_sun = bpy.data.lights.new('AutoSun', 'SUN')
light_auto_sun.energy = 3.0
light_auto_sun.angle = 0.0523599
ob_auto_sun = bpy.data.objects.new('AutoSun', light_auto_sun)
scene.collection.objects.link(ob_auto_sun)
ob_auto_sun.rotation_euler = (0.872665, 0.174533, 0.523599)
bpy.context.view_layer.update()
